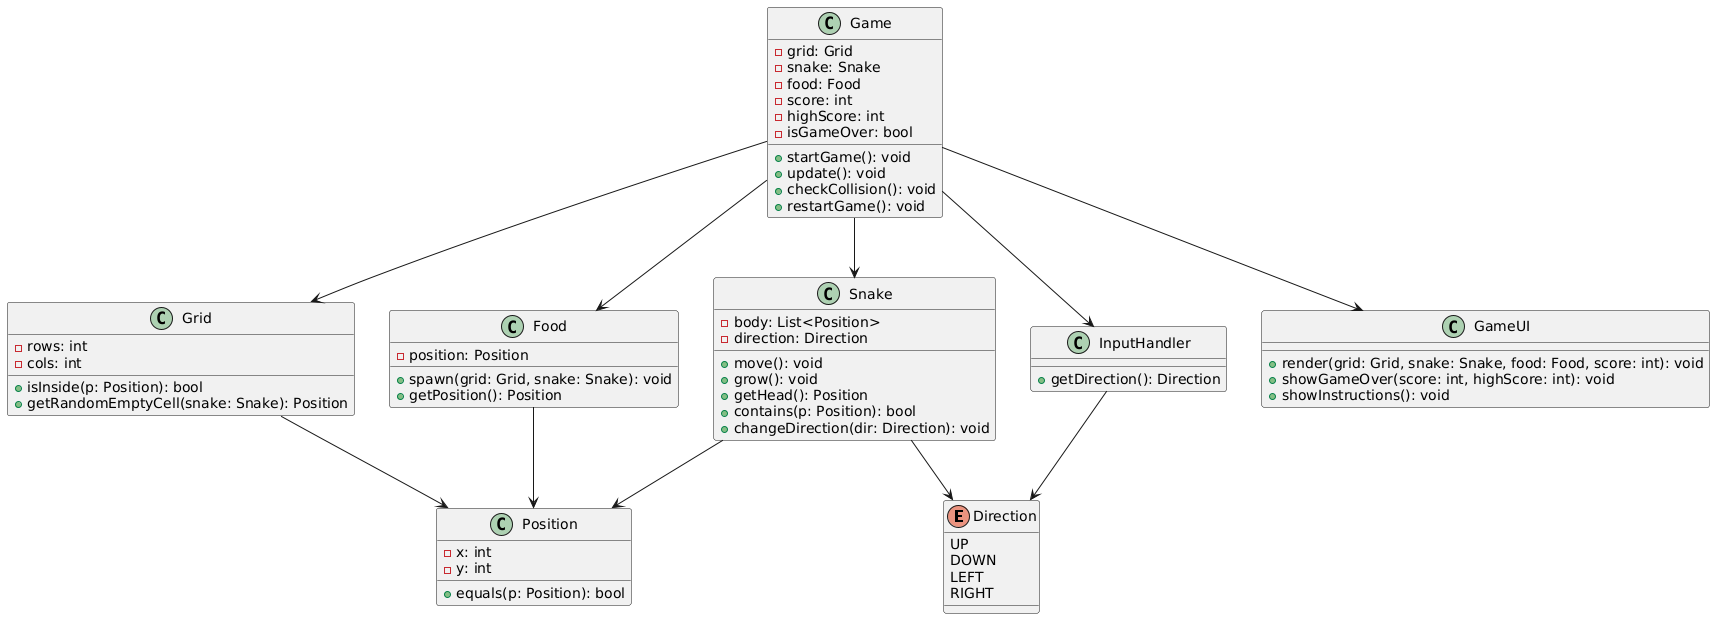

The diagram above was rendered by PlantUML. Its source (embedded in the PNG):
@startuml
' Enum for Direction
enum Direction {
    UP
    DOWN
    LEFT
    RIGHT
}

class Position {
    - x: int
    - y: int
    + equals(p: Position): bool
}

class Grid {
    - rows: int
    - cols: int
    + isInside(p: Position): bool
    + getRandomEmptyCell(snake: Snake): Position
}

class Snake {
    - body: List<Position>
    - direction: Direction
    + move(): void
    + grow(): void
    + getHead(): Position
    + contains(p: Position): bool
    + changeDirection(dir: Direction): void
}

class Food {
    - position: Position
    + spawn(grid: Grid, snake: Snake): void
    + getPosition(): Position
}

class InputHandler {
    + getDirection(): Direction
}

class GameUI {
    + render(grid: Grid, snake: Snake, food: Food, score: int): void
    + showGameOver(score: int, highScore: int): void
    + showInstructions(): void
}

class Game {
    - grid: Grid
    - snake: Snake
    - food: Food
    - score: int
    - highScore: int
    - isGameOver: bool
    + startGame(): void
    + update(): void
    + checkCollision(): void
    + restartGame(): void
}

' Relationships
Game --> Grid
Game --> Snake
Game --> Food
Game --> GameUI
Game --> InputHandler
Snake --> Position
Food --> Position
Grid --> Position
InputHandler --> Direction
Snake --> Direction
@enduml